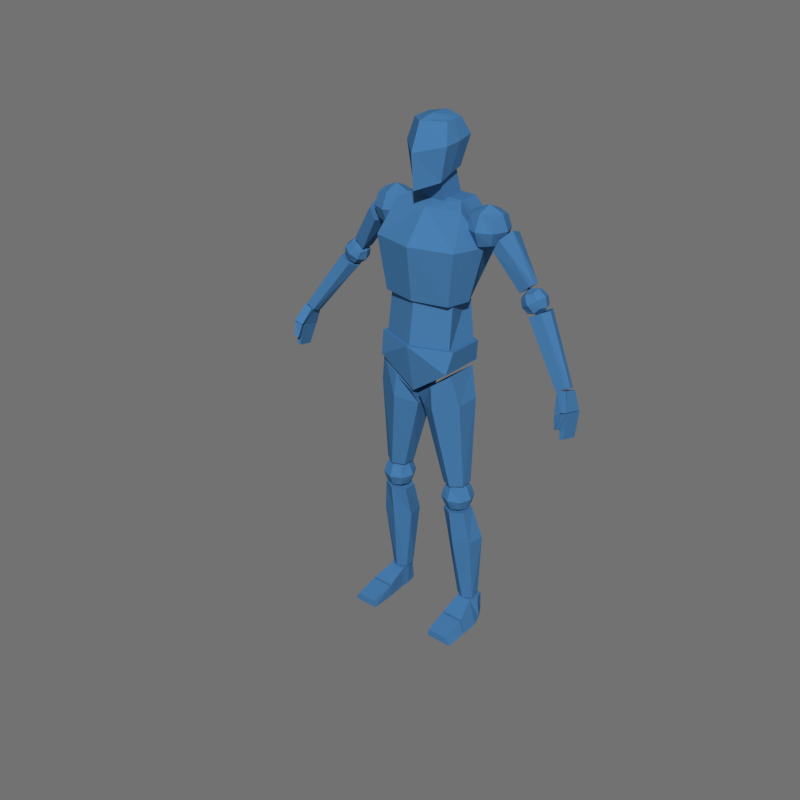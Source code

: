 # Source: WalkCycle.blend  (saved by Blender 2.82.7; exported with 4.5.12 LTS)
import bpy
from mathutils import Matrix  # noqa: F401  (used for matrix-valued properties, if any)

bpy.ops.wm.read_factory_settings(use_empty=True)
scene = bpy.context.scene
scene.name = 'Human'

# ---- collections
col_body = bpy.data.collections.new('Body'); scene.collection.children.link(col_body)

# ---- materials (node trees are filled in below, after node groups)
mat_body = bpy.data.materials.new('Body')
mat_body.use_transparent_shadow = False

# ---- material node trees
mat_body.use_nodes = True; mat_body.node_tree.nodes.clear()
_N = mat_body.node_tree.nodes; _L = mat_body.node_tree.links
n0 = _N.new('ShaderNodeOutputMaterial'); n0.name = 'Material Output'; n0.location = (300, 300)
n1 = _N.new('ShaderNodeBsdfDiffuse'); n1.name = 'Diffuse BSDF'; n1.location = (114, 291)
n1.inputs[0].default_value = (0.06299, 0.1997, 0.4125, 1.0)
_L.new(n1.outputs[0], n0.inputs[0])
n0.is_active_output = True

# ---- world
world_world = bpy.data.worlds.new('World'); scene.world = world_world
world_world.use_nodes = True; world_world.node_tree.nodes.clear()
_N = world_world.node_tree.nodes; _L = world_world.node_tree.links
n0 = _N.new('ShaderNodeOutputWorld'); n0.name = 'World Output'; n0.location = (300, 300)
n1 = _N.new('ShaderNodeBackground'); n1.name = 'Background'; n1.location = (10, 300)
n1.inputs[0].default_value = (0.1679, 0.1679, 0.1679, 1.0)
_L.new(n1.outputs[0], n0.inputs[0])
n0.is_active_output = True
world_world.color = (0.05088, 0.05088, 0.05088)
world_world.use_sun_shadow = False
world_world.sun_shadow_jitter_overblur = 0.0

# ---- meshes
me_cube_001 = bpy.data.meshes.new('Cube.001')
me_cube_001.from_pydata([(0.08551, -0.06209, 1.917), (0.08603, 0.06908, 1.937), (0.06207, -0.06149, 1.791), (0.06895, -0.04204, 1.993), (0.06263, 0.04628, 1.828), (0.06967, 0.03532, 1.999), (0.06235, -0.01229, 1.81), (0.06931, -0.008049, 1.996), (0.09288, -0.001188, 1.927), (0.04874, -0.0186, 1.688), (0.03721, -0.04811, 1.876), (0.04874, 0.07626, 1.712), (0.03721, 0.02806, 1.9), (0.1391, -0.1086, 1.374), (0.141, -0.04918, 1.7), (0.1059, 0.092, 1.374), (0.174, 0.1431, 1.579), (0.1692, -0.1242, 1.579), (0.1607, -0.01624, 1.374), (0.1036, 0.0, 1.726), (0.2073, -0.001174, 1.578), (0.1082, 0.08018, 1.726), (0.1517, 0.03373, 1.187), (0.1008, 0.06972, 1.401), (0.1415, -0.102, 1.187), (0.1376, -0.07572, 1.401), (0.1485, -0.1276, 1.122), (0.162, -0.1034, 1.207), (0.1485, 0.05708, 1.122), (0.162, 0.04509, 1.207), (0.158, -0.02215, 1.599), (0.158, -0.02215, 1.692), (0.158, 0.07052, 1.599), (0.158, 0.07052, 1.692), (0.2507, -0.02215, 1.599), (0.2507, -0.02215, 1.692), (0.2507, 0.07052, 1.599), (0.2507, 0.07052, 1.692), (0.1476, 0.02418, 1.589), (0.1476, -0.03256, 1.645), (0.1476, 0.02418, 1.702), (0.1476, 0.08093, 1.645), (0.2044, 0.08093, 1.589), (0.2044, 0.08093, 1.702), (0.2611, 0.08093, 1.645), (0.2611, 0.02418, 1.589), (0.2611, 0.02418, 1.702), (0.2611, -0.03256, 1.645), (0.2044, -0.03256, 1.589), (0.2044, -0.03256, 1.702), (0.1241, 0.02418, 1.645), (0.2044, 0.1044, 1.645), (0.2846, 0.02418, 1.645), (0.2044, -0.05607, 1.645), (0.2044, 0.02418, 1.565), (0.2044, 0.02418, 1.726), (0.3952, 0.00234, 1.383), (0.3633, 0.00234, 1.431), (0.3952, 0.06001, 1.383), (0.3633, 0.06001, 1.431), (0.4436, 0.00234, 1.416), (0.4113, 0.00234, 1.463), (0.4432, 0.06001, 1.415), (0.4113, 0.06001, 1.463), (0.3934, 0.03118, 1.374), (0.3738, -0.004141, 1.403), (0.3543, 0.03118, 1.433), (0.3738, 0.06649, 1.403), (0.4228, 0.06649, 1.394), (0.3837, 0.06649, 1.452), (0.4326, 0.06649, 1.443), (0.4518, 0.03118, 1.412), (0.4131, 0.03118, 1.472), (0.4326, -0.004141, 1.443), (0.4228, -0.004141, 1.394), (0.3837, -0.004141, 1.452), (0.3617, 0.03118, 1.395), (0.4032, 0.08112, 1.423), (0.4448, 0.03118, 1.451), (0.4032, -0.01877, 1.423), (0.4309, 0.03118, 1.381), (0.3756, 0.03118, 1.465), (0.1061, -0.06317, 0.5411), (0.105, -0.06486, 0.6154), (0.1088, 0.01105, 0.5429), (0.1077, 0.009349, 0.6171), (0.1803, -0.06592, 0.5422), (0.1792, -0.06762, 0.6164), (0.1831, 0.008286, 0.5439), (0.1819, 0.00659, 0.6182), (0.09925, -0.02556, 0.5335), (0.09689, -0.07204, 0.5779), (0.09787, -0.02764, 0.6245), (0.1002, 0.01885, 0.5801), (0.1464, 0.0182, 0.5352), (0.145, 0.01612, 0.6262), (0.1911, 0.01547, 0.5814), (0.1902, -0.02894, 0.5348), (0.1888, -0.03102, 0.6258), (0.1878, -0.07542, 0.5792), (0.143, -0.07269, 0.5331), (0.1416, -0.07477, 0.6241), (0.07973, -0.0259, 0.5787), (0.1464, 0.03598, 0.5812), (0.2083, -0.03068, 0.5806), (0.1416, -0.09256, 0.5781), (0.145, -0.02682, 0.5153), (0.143, -0.02976, 0.644), (0.1542, -0.1066, 1.112), (0.1542, 0.02615, 1.112), (0.01776, 0.04156, 1.01), (0.01776, -0.1172, 1.01), (0.1853, -0.05287, 0.6406), (0.183, -0.001232, 0.6405), (0.09617, -0.05693, 0.6331), (0.09383, -0.005296, 0.6329), (0.08072, -0.1266, 1.057), (0.08072, 0.04817, 1.057), (0.1419, -0.08072, 0.637), (0.1372, 0.02256, 0.6366), (0.01379, -0.0782, 0.9408), (0.1823, -0.08488, 0.9929), (0.1858, 0.009704, 0.9944), (0.01738, 0.01638, 0.9423), (0.09683, 0.06034, 0.969), (0.08966, -0.1288, 0.9662), (0.1918, -0.05519, 0.5251), (0.1934, 0.0006645, 0.5253), (0.09534, -0.05243, 0.5179), (0.09693, 0.003433, 0.518), (0.1428, -0.08174, 0.5214), (0.146, 0.02998, 0.5217), (0.2041, 0.004968, 0.09921), (0.2022, 0.04564, 0.09925), (0.1698, -0.01697, 0.09993), (0.1661, 0.06437, 0.1), (0.1318, 0.04244, 0.1007), (0.1336, 0.001768, 0.1007), (0.2232, 0.03077, 0.3866), (0.1694, 0.07484, 0.3857), (0.1043, 0.05026, 0.3846), (0.09309, -0.01839, 0.3844), (0.1469, -0.06246, 0.3853), (0.212, -0.03788, 0.3864), (0.1446, -0.01926, 0.0), (0.1418, -0.009444, 0.09304), (0.1522, 0.07378, 0.0), (0.1527, 0.06396, 0.09304), (0.2407, -0.01926, 0.0), (0.2037, -0.009444, 0.09304), (0.1992, 0.07378, 0.0), (0.2044, 0.06396, 0.09304), (0.1427, 0.02726, 0.0), (0.1418, 0.02726, 0.09304), (0.2251, 0.02726, 0.0), (0.2152, 0.02726, 0.09304), (0.1378, -0.09439, 0.0), (0.244, -0.09439, 0.0), (0.225, -0.09439, 0.0576), (0.1364, -0.09439, 0.05745), (0.5627, -0.05993, 1.167), (0.4086, -0.01507, 1.38), (0.5649, -0.01245, 1.155), (0.4069, 0.06579, 1.375), (0.5967, -0.05575, 1.185), (0.4521, -0.009757, 1.404), (0.5984, -0.008348, 1.173), (0.4506, 0.0711, 1.399), (0.559, -0.03677, 1.159), (0.394, 0.0238, 1.364), (0.6023, -0.03147, 1.181), (0.4653, 0.03251, 1.403), (0.5944, -0.08374, 1.105), (0.569, -0.05296, 1.166), (0.5965, -0.006581, 1.087), (0.5724, -0.007541, 1.156), (0.6244, -0.08719, 1.116), (0.6023, -0.05296, 1.178), (0.6294, -0.006981, 1.098), (0.6057, -0.007541, 1.168), (0.5858, -0.1008, 1.109), (0.5691, -0.06246, 1.171), (0.6024, -0.06246, 1.183), (0.618, -0.1074, 1.122), (0.5951, -0.08398, 1.103), (0.5972, -0.007142, 1.085), (0.6243, -0.08398, 1.113), (0.6301, -0.007142, 1.096), (0.6154, -0.03016, 0.9988), (0.6107, -0.09211, 1.012), (0.631, -0.03016, 1.004), (0.6263, -0.09211, 1.018), (0.5952, -0.08436, 1.103), (0.6253, -0.08781, 1.114), (0.5867, -0.1015, 1.107), (0.6189, -0.108, 1.119), (0.6036, -0.09434, 1.052), (0.6147, -0.09779, 1.057), (0.5976, -0.1136, 1.055), (0.6103, -0.1193, 1.061), (0.355, 0.006774, 1.447), (0.2622, -0.02936, 1.586), (0.355, 0.05746, 1.447), (0.2623, 0.09125, 1.586), (0.3939, 0.006774, 1.48), (0.2864, -0.03024, 1.63), (0.3939, 0.05746, 1.48), (0.2866, 0.09136, 1.63), (0.2988, 0.03037, 1.652), (0.3939, 0.03212, 1.48), (0.2553, 0.03106, 1.573), (0.355, 0.03212, 1.447), (0.1378, -0.1945, 0.0), (0.142, -0.1945, 0.0303), (0.225, -0.1945, 0.03044), (0.244, -0.1945, 0.0), (0.225, -0.102, 0.05495), (0.244, -0.102, 0.0), (0.1364, -0.102, 0.0548), (0.1378, -0.102, 0.0), (-0.08551, -0.06209, 1.917), (-0.08603, 0.06908, 1.937), (-0.06207, -0.06149, 1.791), (-0.06895, -0.04204, 1.993), (-0.06263, 0.04628, 1.828), (-0.06967, 0.03532, 1.999), (-0.06235, -0.01229, 1.81), (-0.06931, -0.008049, 1.996), (-0.09288, -0.001188, 1.927), (0.0, 0.09919, 1.948), (0.0, -0.1442, 1.898), (0.0, 0.07179, 1.84), (0.0, 0.04829, 2.012), (0.0, -0.1324, 1.767), (0.0, -0.1019, 1.998), (0.0, -0.03148, 2.013), (0.0, -0.03501, 1.804), (-0.04874, -0.0186, 1.688), (-0.03721, -0.04811, 1.876), (-0.04874, 0.07626, 1.712), (-0.03721, 0.02806, 1.9), (0.0, 0.07626, 1.712), (0.0, 0.02806, 1.9), (0.0, -0.0186, 1.688), (0.0, -0.04811, 1.876), (-0.1391, -0.1086, 1.374), (-0.141, -0.04918, 1.7), (-0.1059, 0.092, 1.374), (-0.174, 0.1431, 1.579), (-0.1692, -0.1242, 1.579), (-0.1607, -0.01624, 1.374), (-0.1036, 0.0, 1.726), (-0.2073, -0.001174, 1.578), (-0.1082, 0.08018, 1.726), (0.0, 0.1204, 1.374), (0.0, 0.09662, 1.726), (0.0, -0.141, 1.374), (0.0, -0.06808, 1.7), (0.0, -0.1674, 1.579), (0.0, 0.1574, 1.579), (0.0, 0.0, 1.726), (0.0, -0.01624, 1.374), (-0.1517, 0.03373, 1.187), (-0.1008, 0.06972, 1.401), (-0.1415, -0.102, 1.187), (-0.1376, -0.07572, 1.401), (0.0, -0.154, 1.187), (0.0, -0.1243, 1.401), (0.0, 0.08751, 1.187), (0.0, 0.1055, 1.401), (-0.1485, -0.1276, 1.122), (-0.162, -0.1034, 1.207), (-0.1485, 0.05708, 1.122), (-0.162, 0.04509, 1.207), (0.0, 0.05483, 1.018), (0.0, 0.1017, 1.207), (0.0, -0.1258, 1.018), (0.0, -0.1648, 1.207), (-0.158, -0.02215, 1.599), (-0.158, -0.02215, 1.692), (-0.158, 0.07052, 1.599), (-0.158, 0.07052, 1.692), (-0.2507, -0.02215, 1.599), (-0.2507, -0.02215, 1.692), (-0.2507, 0.07052, 1.599), (-0.2507, 0.07052, 1.692), (-0.1476, 0.02418, 1.589), (-0.1476, -0.03256, 1.645), (-0.1476, 0.02418, 1.702), (-0.1476, 0.08093, 1.645), (-0.2044, 0.08093, 1.589), (-0.2044, 0.08093, 1.702), (-0.2611, 0.08093, 1.645), (-0.2611, 0.02418, 1.589), (-0.2611, 0.02418, 1.702), (-0.2611, -0.03256, 1.645), (-0.2044, -0.03256, 1.589), (-0.2044, -0.03256, 1.702), (-0.1241, 0.02418, 1.645), (-0.2044, 0.1044, 1.645), (-0.2846, 0.02418, 1.645), (-0.2044, -0.05607, 1.645), (-0.2044, 0.02418, 1.565), (-0.2044, 0.02418, 1.726), (-0.3952, 0.00234, 1.383), (-0.3633, 0.00234, 1.431), (-0.3952, 0.06001, 1.383), (-0.3633, 0.06001, 1.431), (-0.4436, 0.00234, 1.416), (-0.4113, 0.00234, 1.463), (-0.4432, 0.06001, 1.415), (-0.4113, 0.06001, 1.463), (-0.3934, 0.03118, 1.374), (-0.3738, -0.004141, 1.403), (-0.3543, 0.03118, 1.433), (-0.3738, 0.06649, 1.403), (-0.4228, 0.06649, 1.394), (-0.3837, 0.06649, 1.452), (-0.4326, 0.06649, 1.443), (-0.4518, 0.03118, 1.412), (-0.4131, 0.03118, 1.472), (-0.4326, -0.004141, 1.443), (-0.4228, -0.004141, 1.394), (-0.3837, -0.004141, 1.452), (-0.3617, 0.03118, 1.395), (-0.4032, 0.08112, 1.423), (-0.4448, 0.03118, 1.451), (-0.4032, -0.01877, 1.423), (-0.4309, 0.03118, 1.381), (-0.3756, 0.03118, 1.465), (-0.1061, -0.06317, 0.5411), (-0.105, -0.06486, 0.6154), (-0.1088, 0.01105, 0.5429), (-0.1077, 0.009349, 0.6171), (-0.1803, -0.06592, 0.5422), (-0.1792, -0.06762, 0.6164), (-0.1831, 0.008286, 0.5439), (-0.1819, 0.00659, 0.6182), (-0.09925, -0.02556, 0.5335), (-0.09689, -0.07204, 0.5779), (-0.09787, -0.02764, 0.6245), (-0.1002, 0.01885, 0.5801), (-0.1464, 0.0182, 0.5352), (-0.145, 0.01612, 0.6262), (-0.1911, 0.01547, 0.5814), (-0.1902, -0.02894, 0.5348), (-0.1888, -0.03102, 0.6258), (-0.1878, -0.07542, 0.5792), (-0.143, -0.07269, 0.5331), (-0.1416, -0.07477, 0.6241), (-0.07973, -0.0259, 0.5787), (-0.1464, 0.03598, 0.5812), (-0.2083, -0.03068, 0.5806), (-0.1416, -0.09256, 0.5781), (-0.145, -0.02682, 0.5153), (-0.143, -0.02976, 0.644), (-0.1542, -0.1066, 1.112), (-0.1542, 0.02615, 1.112), (-0.01776, 0.04156, 1.01), (-0.01776, -0.1172, 1.01), (-0.1853, -0.05287, 0.6406), (-0.183, -0.001232, 0.6405), (-0.09617, -0.05693, 0.6331), (-0.09383, -0.005296, 0.6329), (-0.08072, -0.1266, 1.057), (-0.08072, 0.04817, 1.057), (-0.1419, -0.08072, 0.637), (-0.1372, 0.02256, 0.6366), (-0.01379, -0.0782, 0.9408), (-0.1823, -0.08488, 0.9929), (-0.1858, 0.009704, 0.9944), (-0.01738, 0.01638, 0.9423), (-0.09683, 0.06034, 0.969), (-0.08966, -0.1288, 0.9662), (-0.1918, -0.05519, 0.5251), (-0.1934, 0.0006645, 0.5253), (-0.09534, -0.05243, 0.5179), (-0.09693, 0.003433, 0.518), (-0.1428, -0.08174, 0.5214), (-0.146, 0.02998, 0.5217), (-0.2041, 0.004968, 0.09921), (-0.2022, 0.04564, 0.09925), (-0.1698, -0.01697, 0.09993), (-0.1661, 0.06437, 0.1), (-0.1318, 0.04244, 0.1007), (-0.1336, 0.001768, 0.1007), (-0.2232, 0.03077, 0.3866), (-0.1694, 0.07484, 0.3857), (-0.1043, 0.05026, 0.3846), (-0.09309, -0.01839, 0.3844), (-0.1469, -0.06246, 0.3853), (-0.212, -0.03788, 0.3864), (-0.1446, -0.01926, 0.0), (-0.1418, -0.009444, 0.09304), (-0.1522, 0.07378, 0.0), (-0.1527, 0.06396, 0.09304), (-0.2407, -0.01926, 0.0), (-0.2037, -0.009444, 0.09304), (-0.1992, 0.07378, 0.0), (-0.2044, 0.06396, 0.09304), (-0.1427, 0.02726, 0.0), (-0.1418, 0.02726, 0.09304), (-0.2251, 0.02726, 0.0), (-0.2152, 0.02726, 0.09304), (-0.1378, -0.09439, 0.0), (-0.244, -0.09439, 0.0), (-0.225, -0.09439, 0.0576), (-0.1364, -0.09439, 0.05745), (-0.5627, -0.05993, 1.167), (-0.4086, -0.01507, 1.38), (-0.5649, -0.01245, 1.155), (-0.4069, 0.06579, 1.375), (-0.5967, -0.05575, 1.185), (-0.4521, -0.009757, 1.404), (-0.5984, -0.008348, 1.173), (-0.4506, 0.0711, 1.399), (-0.559, -0.03677, 1.159), (-0.394, 0.0238, 1.364), (-0.6023, -0.03147, 1.181), (-0.4653, 0.03251, 1.403), (-0.5944, -0.08374, 1.105), (-0.569, -0.05296, 1.166), (-0.5965, -0.006581, 1.087), (-0.5724, -0.007541, 1.156), (-0.6244, -0.08719, 1.116), (-0.6023, -0.05296, 1.178), (-0.6294, -0.006981, 1.098), (-0.6057, -0.007541, 1.168), (-0.5858, -0.1008, 1.109), (-0.5691, -0.06246, 1.171), (-0.6024, -0.06246, 1.183), (-0.618, -0.1074, 1.122), (-0.5951, -0.08398, 1.103), (-0.5972, -0.007142, 1.085), (-0.6243, -0.08398, 1.113), (-0.6301, -0.007142, 1.096), (-0.6154, -0.03016, 0.9988), (-0.6107, -0.09211, 1.012), (-0.631, -0.03016, 1.004), (-0.6263, -0.09211, 1.018), (-0.5952, -0.08436, 1.103), (-0.6253, -0.08781, 1.114), (-0.5867, -0.1015, 1.107), (-0.6189, -0.108, 1.119), (-0.6036, -0.09434, 1.052), (-0.6147, -0.09779, 1.057), (-0.5976, -0.1136, 1.055), (-0.6103, -0.1193, 1.061), (-0.355, 0.006774, 1.447), (-0.2622, -0.02936, 1.586), (-0.355, 0.05746, 1.447), (-0.2623, 0.09125, 1.586), (-0.3939, 0.006774, 1.48), (-0.2864, -0.03024, 1.63), (-0.3939, 0.05746, 1.48), (-0.2866, 0.09136, 1.63), (-0.2988, 0.03037, 1.652), (-0.3939, 0.03212, 1.48), (-0.2553, 0.03106, 1.573), (-0.355, 0.03212, 1.447), (-0.1378, -0.1945, 0.0), (-0.142, -0.1945, 0.0303), (-0.225, -0.1945, 0.03044), (-0.244, -0.1945, 0.0), (-0.225, -0.102, 0.05495), (-0.244, -0.102, 0.0), (-0.1364, -0.102, 0.0548), (-0.1378, -0.102, 0.0)], [], [(229, 232, 5, 1), (8, 7, 3, 0), (231, 229, 1, 4), (236, 6, 2, 233), (6, 8, 0, 2), (7, 235, 234, 3), (0, 3, 234, 230), (2, 0, 230, 233), (5, 232, 235, 7), (4, 1, 8, 6), (231, 4, 6, 236), (1, 5, 7, 8), (241, 242, 12, 11), (11, 12, 10, 9), (241, 11, 9, 243), (12, 242, 244, 10), (9, 10, 244, 243), (259, 255, 21, 16), (20, 19, 14, 17), (261, 18, 13, 256), (19, 260, 257, 14), (17, 14, 257, 258), (13, 17, 258, 256), (18, 20, 17, 13), (254, 259, 16, 15), (15, 16, 20, 18), (21, 255, 260, 19), (254, 15, 18, 261), (16, 21, 19, 20), (266, 24, 25, 267), (24, 22, 23, 25), (266, 268, 22, 24), (25, 23, 269, 267), (22, 268, 269, 23), (274, 275, 29, 28), (274, 28, 26, 276), (29, 275, 277, 27), (28, 29, 27, 26), (26, 27, 277, 276), (30, 39, 50, 38), (39, 31, 40, 50), (50, 40, 33, 41), (38, 50, 41, 32), (32, 41, 51, 42), (41, 33, 43, 51), (51, 43, 37, 44), (42, 51, 44, 36), (36, 44, 52, 45), (44, 37, 46, 52), (52, 46, 35, 47), (45, 52, 47, 34), (34, 47, 53, 48), (47, 35, 49, 53), (53, 49, 31, 39), (48, 53, 39, 30), (32, 42, 54, 38), (42, 36, 45, 54), (54, 45, 34, 48), (38, 54, 48, 30), (37, 43, 55, 46), (43, 33, 40, 55), (55, 40, 31, 49), (46, 55, 49, 35), (56, 65, 76, 64), (65, 57, 66, 76), (76, 66, 59, 67), (64, 76, 67, 58), (58, 67, 77, 68), (67, 59, 69, 77), (77, 69, 63, 70), (68, 77, 70, 62), (62, 70, 78, 71), (70, 63, 72, 78), (78, 72, 61, 73), (71, 78, 73, 60), (60, 73, 79, 74), (73, 61, 75, 79), (79, 75, 57, 65), (74, 79, 65, 56), (58, 68, 80, 64), (68, 62, 71, 80), (80, 71, 60, 74), (64, 80, 74, 56), (63, 69, 81, 72), (69, 59, 66, 81), (81, 66, 57, 75), (72, 81, 75, 61), (82, 91, 102, 90), (91, 83, 92, 102), (102, 92, 85, 93), (90, 102, 93, 84), (84, 93, 103, 94), (93, 85, 95, 103), (103, 95, 89, 96), (94, 103, 96, 88), (88, 96, 104, 97), (96, 89, 98, 104), (104, 98, 87, 99), (97, 104, 99, 86), (86, 99, 105, 100), (99, 87, 101, 105), (105, 101, 83, 91), (100, 105, 91, 82), (84, 94, 106, 90), (94, 88, 97, 106), (106, 97, 86, 100), (90, 106, 100, 82), (89, 95, 107, 98), (95, 85, 92, 107), (107, 92, 83, 101), (98, 107, 101, 87), (117, 116, 108, 109), (119, 113, 112, 118), (125, 120, 114, 118), (124, 122, 113, 119), (122, 121, 112, 113), (120, 123, 115, 114), (123, 124, 119, 115), (121, 125, 118, 112), (115, 119, 118, 114), (110, 111, 116, 117), (108, 116, 125, 121), (110, 117, 124, 123), (111, 110, 123, 120), (109, 108, 121, 122), (117, 109, 122, 124), (116, 111, 120, 125), (131, 130, 126, 127), (129, 128, 130, 131), (135, 133, 132, 134), (136, 135, 134, 137), (139, 138, 133, 135), (141, 140, 136, 137), (143, 142, 134, 132), (142, 141, 137, 134), (140, 139, 135, 136), (138, 143, 132, 133), (127, 126, 143, 138), (129, 131, 139, 140), (130, 128, 141, 142), (126, 130, 142, 143), (128, 129, 140, 141), (131, 127, 138, 139), (152, 153, 147, 146), (146, 147, 151, 150), (154, 155, 149, 148), (158, 157, 148, 149), (152, 154, 148, 144), (155, 153, 145, 149), (151, 147, 153, 155), (146, 150, 154, 152), (150, 151, 155, 154), (144, 145, 153, 152), (148, 157, 156, 144), (144, 156, 159, 145), (159, 158, 149, 145), (219, 217, 215, 212), (170, 171, 165, 164), (168, 169, 163, 162), (171, 169, 161, 165), (162, 163, 167, 166), (168, 170, 164, 160), (164, 165, 161, 160), (162, 166, 170, 168), (167, 163, 169, 171), (160, 161, 169, 168), (166, 167, 171, 170), (172, 173, 175, 174), (174, 175, 179, 178), (178, 179, 177, 176), (174, 178, 176, 172), (179, 175, 173, 177), (176, 183, 180, 172), (183, 182, 181, 180), (173, 172, 180, 181), (177, 173, 181, 182), (176, 177, 182, 183), (185, 184, 186, 187), (188, 190, 191, 189), (187, 186, 191, 190), (184, 185, 188, 189), (186, 184, 189, 191), (185, 187, 190, 188), (193, 192, 194, 195), (197, 199, 198, 196), (194, 192, 196, 198), (192, 193, 197, 196), (193, 195, 199, 197), (195, 194, 198, 199), (202, 206, 209, 211), (209, 208, 205, 204), (211, 210, 203, 202), (208, 210, 201, 205), (202, 203, 207, 206), (211, 209, 204, 200), (206, 207, 208, 209), (200, 201, 210, 211), (207, 203, 210, 208), (204, 205, 201, 200), (216, 218, 213, 214), (217, 216, 214, 215), (215, 214, 213, 212), (218, 219, 212, 213), (219, 218, 216, 217), (157, 158, 159, 156), (229, 221, 225, 232), (228, 220, 223, 227), (231, 224, 221, 229), (236, 233, 222, 226), (226, 222, 220, 228), (227, 223, 234, 235), (220, 230, 234, 223), (222, 233, 230, 220), (225, 227, 235, 232), (224, 226, 228, 221), (231, 236, 226, 224), (221, 228, 227, 225), (241, 239, 240, 242), (239, 237, 238, 240), (241, 243, 237, 239), (240, 238, 244, 242), (237, 243, 244, 238), (259, 248, 253, 255), (252, 249, 246, 251), (261, 256, 245, 250), (251, 246, 257, 260), (249, 258, 257, 246), (245, 256, 258, 249), (250, 245, 249, 252), (254, 247, 248, 259), (247, 250, 252, 248), (253, 251, 260, 255), (254, 261, 250, 247), (248, 252, 251, 253), (266, 267, 265, 264), (264, 265, 263, 262), (266, 264, 262, 268), (265, 267, 269, 263), (262, 263, 269, 268), (274, 272, 273, 275), (274, 276, 270, 272), (273, 271, 277, 275), (272, 270, 271, 273), (270, 276, 277, 271), (278, 286, 298, 287), (287, 298, 288, 279), (298, 289, 281, 288), (286, 280, 289, 298), (280, 290, 299, 289), (289, 299, 291, 281), (299, 292, 285, 291), (290, 284, 292, 299), (284, 293, 300, 292), (292, 300, 294, 285), (300, 295, 283, 294), (293, 282, 295, 300), (282, 296, 301, 295), (295, 301, 297, 283), (301, 287, 279, 297), (296, 278, 287, 301), (280, 286, 302, 290), (290, 302, 293, 284), (302, 296, 282, 293), (286, 278, 296, 302), (285, 294, 303, 291), (291, 303, 288, 281), (303, 297, 279, 288), (294, 283, 297, 303), (304, 312, 324, 313), (313, 324, 314, 305), (324, 315, 307, 314), (312, 306, 315, 324), (306, 316, 325, 315), (315, 325, 317, 307), (325, 318, 311, 317), (316, 310, 318, 325), (310, 319, 326, 318), (318, 326, 320, 311), (326, 321, 309, 320), (319, 308, 321, 326), (308, 322, 327, 321), (321, 327, 323, 309), (327, 313, 305, 323), (322, 304, 313, 327), (306, 312, 328, 316), (316, 328, 319, 310), (328, 322, 308, 319), (312, 304, 322, 328), (311, 320, 329, 317), (317, 329, 314, 307), (329, 323, 305, 314), (320, 309, 323, 329), (330, 338, 350, 339), (339, 350, 340, 331), (350, 341, 333, 340), (338, 332, 341, 350), (332, 342, 351, 341), (341, 351, 343, 333), (351, 344, 337, 343), (342, 336, 344, 351), (336, 345, 352, 344), (344, 352, 346, 337), (352, 347, 335, 346), (345, 334, 347, 352), (334, 348, 353, 347), (347, 353, 349, 335), (353, 339, 331, 349), (348, 330, 339, 353), (332, 338, 354, 342), (342, 354, 345, 336), (354, 348, 334, 345), (338, 330, 348, 354), (337, 346, 355, 343), (343, 355, 340, 333), (355, 349, 331, 340), (346, 335, 349, 355), (365, 357, 356, 364), (367, 366, 360, 361), (373, 366, 362, 368), (372, 367, 361, 370), (370, 361, 360, 369), (368, 362, 363, 371), (371, 363, 367, 372), (369, 360, 366, 373), (363, 362, 366, 367), (358, 365, 364, 359), (356, 369, 373, 364), (358, 371, 372, 365), (359, 368, 371, 358), (357, 370, 369, 356), (365, 372, 370, 357), (364, 373, 368, 359), (379, 375, 374, 378), (377, 379, 378, 376), (383, 382, 380, 381), (384, 385, 382, 383), (387, 383, 381, 386), (389, 385, 384, 388), (391, 380, 382, 390), (390, 382, 385, 389), (388, 384, 383, 387), (386, 381, 380, 391), (375, 386, 391, 374), (377, 388, 387, 379), (378, 390, 389, 376), (374, 391, 390, 378), (376, 389, 388, 377), (379, 387, 386, 375), (400, 394, 395, 401), (394, 398, 399, 395), (402, 396, 397, 403), (406, 397, 396, 405), (400, 392, 396, 402), (403, 397, 393, 401), (399, 403, 401, 395), (394, 400, 402, 398), (398, 402, 403, 399), (392, 400, 401, 393), (396, 392, 404, 405), (392, 393, 407, 404), (407, 393, 397, 406), (467, 460, 463, 465), (418, 412, 413, 419), (416, 410, 411, 417), (419, 413, 409, 417), (410, 414, 415, 411), (416, 408, 412, 418), (412, 408, 409, 413), (410, 416, 418, 414), (415, 419, 417, 411), (408, 416, 417, 409), (414, 418, 419, 415), (420, 422, 423, 421), (422, 426, 427, 423), (426, 424, 425, 427), (422, 420, 424, 426), (427, 425, 421, 423), (424, 420, 428, 431), (431, 428, 429, 430), (421, 429, 428, 420), (425, 430, 429, 421), (424, 431, 430, 425), (433, 435, 434, 432), (436, 437, 439, 438), (435, 438, 439, 434), (432, 437, 436, 433), (434, 439, 437, 432), (433, 436, 438, 435), (441, 443, 442, 440), (445, 444, 446, 447), (442, 446, 444, 440), (440, 444, 445, 441), (441, 445, 447, 443), (443, 447, 446, 442), (450, 459, 457, 454), (457, 452, 453, 456), (459, 450, 451, 458), (456, 453, 449, 458), (450, 454, 455, 451), (459, 448, 452, 457), (454, 457, 456, 455), (448, 459, 458, 449), (455, 456, 458, 451), (452, 448, 449, 453), (464, 462, 461, 466), (465, 463, 462, 464), (463, 460, 461, 462), (466, 461, 460, 467), (467, 465, 464, 466), (405, 404, 407, 406)])
_uv = me_cube_001.uv_layers.new(name='UVMap')
_uv.uv.foreach_set('vector', [0.5, 0.375, 0.625, 0.375, 0.625, 0.5, 0.5, 0.5218, 0.5, 0.6114, 0.625, 0.625, 0.625, 0.75, 0.5, 0.7011, 0.375, 0.375, 0.5, 0.375, 0.5, 0.5218, 0.375, 0.5, 0.25, 0.625, 0.375, 0.5969, 0.375, 0.6939, 0.25, 0.75, 0.375, 0.5969, 0.5, 0.6114, 0.5, 0.7011, 0.375, 0.6939, 0.625, 0.625, 0.75, 0.625, 0.75, 0.75, 0.625, 0.75, 0.5, 0.7011, 0.625, 0.75, 0.625, 0.875, 0.5, 0.875, 0.375, 0.6939, 0.5, 0.7011, 0.5, 0.875, 0.375, 0.875, 0.625, 0.5, 0.75, 0.5, 0.75, 0.625, 0.625, 0.625, 0.375, 0.5, 0.5, 0.5218, 0.5, 0.6114, 0.375, 0.5969, 0.25, 0.5, 0.375, 0.5, 0.375, 0.5969, 0.25, 0.625, 0.5, 0.5218, 0.625, 0.5, 0.625, 0.625, 0.5, 0.6114, 0.375, 0.375, 0.625, 0.375, 0.625, 0.5, 0.375, 0.5, 0.375, 0.5, 0.625, 0.5, 0.625, 0.75, 0.375, 0.75, 0.25, 0.5, 0.375, 0.5, 0.375, 0.75, 0.25, 0.75, 0.625, 0.5, 0.75, 0.5, 0.75, 0.75, 0.625, 0.75, 0.375, 0.75, 0.625, 0.75, 0.625, 0.875, 0.375, 0.875, 0.5668, 0.375, 0.625, 0.375, 0.625, 0.5, 0.5668, 0.4841, 0.5668, 0.625, 0.625, 0.625, 0.625, 0.75, 0.5668, 0.7801, 0.25, 0.625, 0.3532, 0.625, 0.3671, 0.7569, 0.25, 0.75, 0.625, 0.625, 0.75, 0.625, 0.75, 0.75, 0.625, 0.75, 0.5668, 0.7801, 0.625, 0.75, 0.625, 0.875, 0.5668, 0.875, 0.3671, 0.7569, 0.5668, 0.7801, 0.5668, 0.875, 0.375, 0.875, 0.3532, 0.625, 0.5668, 0.625, 0.5668, 0.7801, 0.3671, 0.7569, 0.375, 0.375, 0.5668, 0.375, 0.5668, 0.4841, 0.375, 0.5, 0.375, 0.5, 0.5668, 0.4841, 0.5668, 0.625, 0.3532, 0.625, 0.625, 0.5, 0.75, 0.5, 0.75, 0.625, 0.625, 0.625, 0.25, 0.5, 0.375, 0.5, 0.3532, 0.625, 0.25, 0.625, 0.5668, 0.4841, 0.625, 0.5, 0.625, 0.625, 0.5668, 0.625, 0.375, 0.375, 0.375, 0.5, 0.625, 0.5, 0.625, 0.375, 0.375, 0.5, 0.375, 0.75, 0.625, 0.689, 0.625, 0.5, 0.25, 0.5, 0.25, 0.75, 0.375, 0.75, 0.375, 0.5, 0.625, 0.5, 0.625, 0.689, 0.75, 0.75, 0.75, 0.5, 0.375, 0.75, 0.375, 0.875, 0.625, 0.875, 0.625, 0.689, 0.375, 0.375, 0.6233, 0.3773, 0.625, 0.5211, 0.369, 0.5, 0.25, 0.5, 0.369, 0.5, 0.3685, 0.7587, 0.25, 0.75, 0.625, 0.5211, 0.75, 0.511, 0.75, 0.739, 0.625, 0.7241, 0.369, 0.5, 0.625, 0.5211, 0.625, 0.7241, 0.3685, 0.7587, 0.3685, 0.7587, 0.625, 0.7241, 0.6222, 0.8731, 0.375, 0.875, 0.375, 0.0, 0.5, 0.0, 0.5, 0.125, 0.375, 0.125, 0.5, 0.0, 0.625, 0.0, 0.625, 0.125, 0.5, 0.125, 0.5, 0.125, 0.625, 0.125, 0.625, 0.25, 0.5, 0.25, 0.375, 0.125, 0.5, 0.125, 0.5, 0.25, 0.375, 0.25, 0.375, 0.25, 0.5, 0.25, 0.5, 0.3733, 0.3698, 0.3698, 0.5, 0.25, 0.625, 0.25, 0.6302, 0.3698, 0.5, 0.3733, 0.5, 0.3733, 0.6302, 0.3698, 0.6667, 0.4583, 0.5, 0.4931, 0.3698, 0.3698, 0.5, 0.3733, 0.5, 0.4931, 0.3333, 0.4583, 0.3333, 0.4583, 0.5, 0.4931, 0.5, 0.625, 0.3681, 0.625, 0.5, 0.4931, 0.6667, 0.4583, 0.6319, 0.625, 0.5, 0.625, 0.5, 0.625, 0.6319, 0.625, 0.6667, 0.7917, 0.5, 0.7569, 0.3681, 0.625, 0.5, 0.625, 0.5, 0.7569, 0.3333, 0.7917, 0.3333, 0.7917, 0.5, 0.7569, 0.5, 0.8767, 0.3698, 0.8802, 0.5, 0.7569, 0.6667, 0.7917, 0.6302, 0.8802, 0.5, 0.8767, 0.5, 0.8767, 0.6302, 0.8802, 0.625, 1.0, 0.5, 1.0, 0.3698, 0.8802, 0.5, 0.8767, 0.5, 1.0, 0.375, 1.0, 0.125, 0.5, 0.2448, 0.4948, 0.2483, 0.625, 0.125, 0.625, 0.2448, 0.4948, 0.3333, 0.4583, 0.3681, 0.625, 0.2483, 0.625, 0.2483, 0.625, 0.3681, 0.625, 0.3333, 0.7917, 0.2448, 0.7552, 0.125, 0.625, 0.2483, 0.625, 0.2448, 0.7552, 0.125, 0.75, 0.6667, 0.4583, 0.7552, 0.4948, 0.7517, 0.625, 0.6319, 0.625, 0.7552, 0.4948, 0.875, 0.5, 0.875, 0.625, 0.7517, 0.625, 0.7517, 0.625, 0.875, 0.625, 0.875, 0.75, 0.7552, 0.7552, 0.6319, 0.625, 0.7517, 0.625, 0.7552, 0.7552, 0.6667, 0.7917, 0.375, 0.0, 0.5, 0.0, 0.5, 0.125, 0.375, 0.125, 0.5, 0.0, 0.625, 0.0, 0.625, 0.125, 0.5, 0.125, 0.5, 0.125, 0.625, 0.125, 0.625, 0.25, 0.5, 0.25, 0.375, 0.125, 0.5, 0.125, 0.5, 0.25, 0.375, 0.25, 0.375, 0.25, 0.5, 0.25, 0.5, 0.3733, 0.3698, 0.3698, 0.5, 0.25, 0.625, 0.25, 0.6302, 0.3698, 0.5, 0.3733, 0.5, 0.3733, 0.6302, 0.3698, 0.6667, 0.4583, 0.5, 0.4931, 0.3698, 0.3698, 0.5, 0.3733, 0.5, 0.4931, 0.3333, 0.4583, 0.3333, 0.4583, 0.5, 0.4931, 0.5, 0.625, 0.3681, 0.625, 0.5, 0.4931, 0.6667, 0.4583, 0.6319, 0.625, 0.5, 0.625, 0.5, 0.625, 0.6319, 0.625, 0.6667, 0.7917, 0.5, 0.7569, 0.3681, 0.625, 0.5, 0.625, 0.5, 0.7569, 0.3333, 0.7917, 0.3333, 0.7917, 0.5, 0.7569, 0.5, 0.8767, 0.3698, 0.8802, 0.5, 0.7569, 0.6667, 0.7917, 0.6302, 0.8802, 0.5, 0.8767, 0.5, 0.8767, 0.6302, 0.8802, 0.625, 1.0, 0.5, 1.0, 0.3698, 0.8802, 0.5, 0.8767, 0.5, 1.0, 0.375, 1.0, 0.125, 0.5, 0.2448, 0.4948, 0.2483, 0.625, 0.125, 0.625, 0.2448, 0.4948, 0.3333, 0.4583, 0.3681, 0.625, 0.2483, 0.625, 0.2483, 0.625, 0.3681, 0.625, 0.3333, 0.7917, 0.2448, 0.7552, 0.125, 0.625, 0.2483, 0.625, 0.2448, 0.7552, 0.125, 0.75, 0.6667, 0.4583, 0.7552, 0.4948, 0.7517, 0.625, 0.6319, 0.625, 0.7552, 0.4948, 0.875, 0.5, 0.875, 0.625, 0.7517, 0.625, 0.7517, 0.625, 0.875, 0.625, 0.875, 0.75, 0.7552, 0.7552, 0.6319, 0.625, 0.7517, 0.625, 0.7552, 0.7552, 0.6667, 0.7917, 0.375, 0.0, 0.5, 0.0, 0.5, 0.125, 0.375, 0.125, 0.5, 0.0, 0.625, 0.0, 0.625, 0.125, 0.5, 0.125, 0.5, 0.125, 0.625, 0.125, 0.625, 0.25, 0.5, 0.25, 0.375, 0.125, 0.5, 0.125, 0.5, 0.25, 0.375, 0.25, 0.375, 0.25, 0.5, 0.25, 0.5, 0.3733, 0.3698, 0.3698, 0.5, 0.25, 0.625, 0.25, 0.6302, 0.3698, 0.5, 0.3733, 0.5, 0.3733, 0.6302, 0.3698, 0.6667, 0.4583, 0.5, 0.4931, 0.3698, 0.3698, 0.5, 0.3733, 0.5, 0.4931, 0.3333, 0.4583, 0.3333, 0.4583, 0.5, 0.4931, 0.5, 0.625, 0.3681, 0.625, 0.5, 0.4931, 0.6667, 0.4583, 0.6319, 0.625, 0.5, 0.625, 0.5, 0.625, 0.6319, 0.625, 0.6667, 0.7917, 0.5, 0.7569, 0.3681, 0.625, 0.5, 0.625, 0.5, 0.7569, 0.3333, 0.7917, 0.3333, 0.7917, 0.5, 0.7569, 0.5, 0.8767, 0.3698, 0.8802, 0.5, 0.7569, 0.6667, 0.7917, 0.6302, 0.8802, 0.5, 0.8767, 0.5, 0.8767, 0.6302, 0.8802, 0.625, 1.0, 0.5, 1.0, 0.3698, 0.8802, 0.5, 0.8767, 0.5, 1.0, 0.375, 1.0, 0.125, 0.5, 0.2448, 0.4948, 0.2483, 0.625, 0.125, 0.625, 0.2448, 0.4948, 0.3333, 0.4583, 0.3681, 0.625, 0.2483, 0.625, 0.2483, 0.625, 0.3681, 0.625, 0.3333, 0.7917, 0.2448, 0.7552, 0.125, 0.625, 0.2483, 0.625, 0.2448, 0.7552, 0.125, 0.75, 0.6667, 0.4583, 0.7552, 0.4948, 0.7517, 0.625, 0.6319, 0.625, 0.7552, 0.4948, 0.875, 0.5, 0.875, 0.625, 0.7517, 0.625, 0.7517, 0.625, 0.875, 0.625, 0.875, 0.75, 0.7552, 0.7552, 0.6319, 0.625, 0.7517, 0.625, 0.7552, 0.7552, 0.6667, 0.7917, 0.3095, 0.5, 0.3092, 0.7543, 0.3685, 0.7587, 0.369, 0.5, 0.3095, 0.5, 0.369, 0.5, 0.3685, 0.7587, 0.3092, 0.7543, 0.3092, 0.7543, 0.25, 0.7394, 0.25, 0.7003, 0.3092, 0.7543, 0.3095, 0.5, 0.369, 0.5, 0.369, 0.5, 0.3095, 0.5, 0.369, 0.5, 0.3685, 0.7587, 0.3685, 0.7587, 0.369, 0.5, 0.25, 0.7394, 0.25, 0.5085, 0.25, 0.54, 0.25, 0.7003, 0.25, 0.5085, 0.3095, 0.5, 0.3095, 0.5, 0.25, 0.54, 0.3685, 0.7587, 0.3092, 0.7543, 0.3092, 0.7543, 0.3685, 0.7587, 0.25, 0.54, 0.3095, 0.5, 0.3092, 0.7543, 0.25, 0.7003, 0.2585, 0.5, 0.2585, 0.7506, 0.3092, 0.7543, 0.3095, 0.5, 0.3685, 0.7587, 0.3092, 0.7543, 0.3092, 0.7543, 0.3685, 0.7587, 0.2585, 0.5, 0.3095, 0.5, 0.3095, 0.5, 0.25, 0.5085, 0.2585, 0.7506, 0.2585, 0.5, 0.25, 0.5085, 0.25, 0.7394, 0.369, 0.5, 0.3685, 0.7587, 0.3685, 0.7587, 0.369, 0.5, 0.3095, 0.5, 0.369, 0.5, 0.369, 0.5, 0.3095, 0.5, 0.3092, 0.7543, 0.2585, 0.7506, 0.25, 0.7394, 0.3092, 0.7543, 0.3095, 0.5, 0.3092, 0.7543, 0.3685, 0.7587, 0.369, 0.5, 0.25, 0.54, 0.25, 0.7003, 0.3092, 0.7543, 0.3095, 0.5, 0.3095, 0.5, 0.369, 0.5, 0.3685, 0.7587, 0.3092, 0.7543, 0.25, 0.54, 0.3095, 0.5, 0.3092, 0.7543, 0.25, 0.7003, 0.3095, 0.5, 0.3606, 0.5, 0.369, 0.5, 0.3095, 0.5, 0.25, 0.7003, 0.258, 0.5346, 0.25, 0.54, 0.25, 0.7003, 0.3534, 0.7576, 0.3092, 0.7543, 0.3092, 0.7543, 0.3685, 0.7587, 0.3092, 0.7543, 0.25, 0.7003, 0.25, 0.7003, 0.3092, 0.7543, 0.258, 0.5346, 0.3095, 0.5, 0.3095, 0.5, 0.25, 0.54, 0.3606, 0.5, 0.3534, 0.7576, 0.3685, 0.7587, 0.369, 0.5, 0.369, 0.5, 0.3685, 0.7587, 0.3534, 0.7576, 0.3606, 0.5, 0.25, 0.54, 0.3095, 0.5, 0.3095, 0.5, 0.258, 0.5346, 0.3092, 0.7543, 0.25, 0.7003, 0.25, 0.7003, 0.3092, 0.7543, 0.3685, 0.7587, 0.3092, 0.7543, 0.3092, 0.7543, 0.3534, 0.7576, 0.25, 0.7003, 0.25, 0.54, 0.258, 0.5346, 0.25, 0.7003, 0.3095, 0.5, 0.369, 0.5, 0.3606, 0.5, 0.3095, 0.5, 0.375, 0.125, 0.625, 0.125, 0.625, 0.25, 0.375, 0.25, 0.375, 0.25, 0.625, 0.25, 0.625, 0.5, 0.3054, 0.4279, 0.375, 0.625, 0.625, 0.625, 0.625, 0.75, 0.375, 0.75, 0.5469, 0.7599, 0.375, 0.75, 0.375, 0.75, 0.625, 0.75, 0.125, 0.625, 0.375, 0.625, 0.375, 0.75, 0.1774, 0.75, 0.625, 0.625, 0.875, 0.625, 0.875, 0.75, 0.625, 0.75, 0.625, 0.5, 0.875, 0.5, 0.875, 0.625, 0.625, 0.625, 0.125, 0.5, 0.3054, 0.4279, 0.375, 0.625, 0.125, 0.625, 0.3054, 0.4279, 0.625, 0.5, 0.625, 0.625, 0.375, 0.625, 0.3837, -0.008304, 0.625, 0.0, 0.625, 0.125, 0.375, 0.125, 0.375, 0.75, 0.375, 0.75, 0.1774, 0.75, 0.1774, 0.75, 0.3837, -0.008304, 0.3837, -0.008304, 0.5327, -0.003177, 0.625, 0.0, 0.8786, 0.75, 0.5469, 0.7599, 0.625, 0.75, 0.875, 0.75, 0.1774, 0.75, 0.375, 0.75, 0.375, 0.75, 0.1774, 0.75, 0.375, 0.625, 0.625, 0.625, 0.6464, 0.7715, 0.375, 0.75, 0.375, 0.125, 0.625, 0.125, 0.6305, 0.31, 0.375, 0.25, 0.625, 0.625, 0.875, 0.625, 0.8149, 0.7557, 0.6464, 0.7715, 0.375, 0.25, 0.6305, 0.31, 0.6459, 0.478, 0.375, 0.5, 0.125, 0.625, 0.375, 0.625, 0.375, 0.75, 0.125, 0.75, 0.375, 0.75, 0.6464, 0.7715, 0.6306, 0.9399, 0.375, 1.0, 0.125, 0.5, 0.375, 0.5, 0.375, 0.625, 0.125, 0.625, 0.6459, 0.478, 0.8147, 0.4942, 0.875, 0.625, 0.625, 0.625, 0.375, 0.0, 0.6236, 0.001918, 0.625, 0.125, 0.375, 0.125, 0.375, 0.5, 0.6459, 0.478, 0.625, 0.625, 0.375, 0.625, 0.375, 0.0, 0.625, 0.01674, 0.625, 0.19, 0.375, 0.221, 0.375, 0.221, 0.625, 0.19, 0.625, 0.5613, 0.375, 0.529, 0.375, 0.529, 0.625, 0.5613, 0.625, 0.7386, 0.375, 0.75, 0.125, 0.529, 0.375, 0.529, 0.375, 0.75, 0.125, 0.75, 0.625, 0.5613, 0.875, 0.56, 0.875, 0.7333, 0.625, 0.7386, 0.375, 0.75, 0.375, 0.75, 0.375, 1.0, 0.375, 1.0, 0.375, 0.75, 0.625, 0.75, 0.625, 1.0, 0.375, 1.0, 0.625, 1.0, 0.375, 1.0, 0.375, 1.0, 0.625, 1.0, 0.625, 0.7386, 0.625, 1.0, 0.625, 1.0, 0.625, 0.75, 0.375, 0.75, 0.625, 0.7386, 0.625, 0.75, 0.375, 0.75, 0.125, 0.5292, 0.125, 0.75, 0.375, 0.75, 0.375, 0.5292, 0.125, 0.5, 0.375, 0.5, 0.375, 0.75, 0.125, 0.75, 0.375, 0.5292, 0.375, 0.75, 0.375, 0.75, 0.375, 0.5, 0.125, 0.75, 0.125, 0.5292, 0.125, 0.5, 0.125, 0.75, 0.375, 0.75, 0.125, 0.75, 0.125, 0.75, 0.375, 0.75, 0.125, 0.5292, 0.375, 0.5292, 0.375, 0.5, 0.125, 0.5, 0.375, 0.75, 0.375, 1.0, 0.375, 1.0, 0.375, 0.75, 0.375, 0.75, 0.375, 0.75, 0.375, 1.0, 0.375, 1.0, 0.375, 1.0, 0.375, 1.0, 0.375, 1.0, 0.375, 1.0, 0.375, 1.0, 0.375, 0.75, 0.375, 0.75, 0.375, 1.0, 0.375, 0.75, 0.375, 0.75, 0.375, 0.75, 0.375, 0.75, 0.375, 0.75, 0.375, 1.0, 0.375, 1.0, 0.375, 0.75, 0.125, 0.5, 0.375, 0.5, 0.375, 0.625, 0.125, 0.625, 0.375, 0.625, 0.625, 0.625, 0.663, 0.7747, 0.375, 0.75, 0.375, 0.125, 0.6041, 0.1349, 0.6166, 0.3156, 0.375, 0.25, 0.625, 0.625, 0.8611, 0.6225, 0.8171, 0.7511, 0.663, 0.7747, 0.375, 0.25, 0.6166, 0.3156, 0.6631, 0.4745, 0.375, 0.5, 0.125, 0.625, 0.375, 0.625, 0.375, 0.75, 0.125, 0.75, 0.375, 0.5, 0.6631, 0.4745, 0.625, 0.625, 0.375, 0.625, 0.375, 0.0, 0.6129, -0.0001223, 0.6041, 0.1349, 0.375, 0.125, 0.6631, 0.4745, 0.8171, 0.4948, 0.8611, 0.6225, 0.625, 0.625, 0.375, 0.75, 0.663, 0.7747, 0.6166, 0.9342, 0.375, 1.0, 0.5469, 0.7599, 0.8786, 0.75, 0.8573, 0.7506, 0.5469, 0.7599, 0.375, 0.75, 0.5469, 0.7599, 0.5469, 0.7599, 0.375, 0.75, 0.375, 0.75, 0.5469, 0.7599, 0.5336, 0.0457, 0.1774, 0.75, 0.5327, -0.003177, 0.3837, -0.008304, 0.3837, -0.008304, 0.5336, 0.0457, 0.1774, 0.75, 0.8786, 0.75, 0.5469, 0.7599, 0.375, 0.75, 0.375, 0.75, 0.5469, 0.7599, 0.5327, -0.003177, 0.1774, 0.75, 0.5, 0.375, 0.5, 0.5218, 0.625, 0.5, 0.625, 0.375, 0.5, 0.6114, 0.5, 0.7011, 0.625, 0.75, 0.625, 0.625, 0.375, 0.375, 0.375, 0.5, 0.5, 0.5218, 0.5, 0.375, 0.25, 0.625, 0.25, 0.75, 0.375, 0.6939, 0.375, 0.5969, 0.375, 0.5969, 0.375, 0.6939, 0.5, 0.7011, 0.5, 0.6114, 0.625, 0.625, 0.625, 0.75, 0.75, 0.75, 0.75, 0.625, 0.5, 0.7011, 0.5, 0.875, 0.625, 0.875, 0.625, 0.75, 0.375, 0.6939, 0.375, 0.875, 0.5, 0.875, 0.5, 0.7011, 0.625, 0.5, 0.625, 0.625, 0.75, 0.625, 0.75, 0.5, 0.375, 0.5, 0.375, 0.5969, 0.5, 0.6114, 0.5, 0.5218, 0.25, 0.5, 0.25, 0.625, 0.375, 0.5969, 0.375, 0.5, 0.5, 0.5218, 0.5, 0.6114, 0.625, 0.625, 0.625, 0.5, 0.375, 0.375, 0.375, 0.5, 0.625, 0.5, 0.625, 0.375, 0.375, 0.5, 0.375, 0.75, 0.625, 0.75, 0.625, 0.5, 0.25, 0.5, 0.25, 0.75, 0.375, 0.75, 0.375, 0.5, 0.625, 0.5, 0.625, 0.75, 0.75, 0.75, 0.75, 0.5, 0.375, 0.75, 0.375, 0.875, 0.625, 0.875, 0.625, 0.75, 0.5668, 0.375, 0.5668, 0.4841, 0.625, 0.5, 0.625, 0.375, 0.5668, 0.625, 0.5668, 0.7801, 0.625, 0.75, 0.625, 0.625, 0.25, 0.625, 0.25, 0.75, 0.3671, 0.7569, 0.3532, 0.625, 0.625, 0.625, 0.625, 0.75, 0.75, 0.75, 0.75, 0.625, 0.5668, 0.7801, 0.5668, 0.875, 0.625, 0.875, 0.625, 0.75, 0.3671, 0.7569, 0.375, 0.875, 0.5668, 0.875, 0.5668, 0.7801, 0.3532, 0.625, 0.3671, 0.7569, 0.5668, 0.7801, 0.5668, 0.625, 0.375, 0.375, 0.375, 0.5, 0.5668, 0.4841, 0.5668, 0.375, 0.375, 0.5, 0.3532, 0.625, 0.5668, 0.625, 0.5668, 0.4841, 0.625, 0.5, 0.625, 0.625, 0.75, 0.625, 0.75, 0.5, 0.25, 0.5, 0.25, 0.625, 0.3532, 0.625, 0.375, 0.5, 0.5668, 0.4841, 0.5668, 0.625, 0.625, 0.625, 0.625, 0.5, 0.375, 0.375, 0.625, 0.375, 0.625, 0.5, 0.375, 0.5, 0.375, 0.5, 0.625, 0.5, 0.625, 0.689, 0.375, 0.75, 0.25, 0.5, 0.375, 0.5, 0.375, 0.75, 0.25, 0.75, 0.625, 0.5, 0.75, 0.5, 0.75, 0.75, 0.625, 0.689, 0.375, 0.75, 0.625, 0.689, 0.625, 0.875, 0.375, 0.875, 0.375, 0.375, 0.369, 0.5, 0.625, 0.5211, 0.6233, 0.3773, 0.25, 0.5, 0.25, 0.75, 0.3685, 0.7587, 0.369, 0.5, 0.625, 0.5211, 0.625, 0.7241, 0.75, 0.739, 0.75, 0.511, 0.369, 0.5, 0.3685, 0.7587, 0.625, 0.7241, 0.625, 0.5211, 0.3685, 0.7587, 0.375, 0.875, 0.6222, 0.8731, 0.625, 0.7241, 0.375, 0.0, 0.375, 0.125, 0.5, 0.125, 0.5, 0.0, 0.5, 0.0, 0.5, 0.125, 0.625, 0.125, 0.625, 0.0, 0.5, 0.125, 0.5, 0.25, 0.625, 0.25, 0.625, 0.125, 0.375, 0.125, 0.375, 0.25, 0.5, 0.25, 0.5, 0.125, 0.375, 0.25, 0.3698, 0.3698, 0.5, 0.3733, 0.5, 0.25, 0.5, 0.25, 0.5, 0.3733, 0.6302, 0.3698, 0.625, 0.25, 0.5, 0.3733, 0.5, 0.4931, 0.6667, 0.4583, 0.6302, 0.3698, 0.3698, 0.3698, 0.3333, 0.4583, 0.5, 0.4931, 0.5, 0.3733, 0.3333, 0.4583, 0.3681, 0.625, 0.5, 0.625, 0.5, 0.4931, 0.5, 0.4931, 0.5, 0.625, 0.6319, 0.625, 0.6667, 0.4583, 0.5, 0.625, 0.5, 0.7569, 0.6667, 0.7917, 0.6319, 0.625, 0.3681, 0.625, 0.3333, 0.7917, 0.5, 0.7569, 0.5, 0.625, 0.3333, 0.7917, 0.3698, 0.8802, 0.5, 0.8767, 0.5, 0.7569, 0.5, 0.7569, 0.5, 0.8767, 0.6302, 0.8802, 0.6667, 0.7917, 0.5, 0.8767, 0.5, 1.0, 0.625, 1.0, 0.6302, 0.8802, 0.3698, 0.8802, 0.375, 1.0, 0.5, 1.0, 0.5, 0.8767, 0.125, 0.5, 0.125, 0.625, 0.2483, 0.625, 0.2448, 0.4948, 0.2448, 0.4948, 0.2483, 0.625, 0.3681, 0.625, 0.3333, 0.4583, 0.2483, 0.625, 0.2448, 0.7552, 0.3333, 0.7917, 0.3681, 0.625, 0.125, 0.625, 0.125, 0.75, 0.2448, 0.7552, 0.2483, 0.625, 0.6667, 0.4583, 0.6319, 0.625, 0.7517, 0.625, 0.7552, 0.4948, 0.7552, 0.4948, 0.7517, 0.625, 0.875, 0.625, 0.875, 0.5, 0.7517, 0.625, 0.7552, 0.7552, 0.875, 0.75, 0.875, 0.625, 0.6319, 0.625, 0.6667, 0.7917, 0.7552, 0.7552, 0.7517, 0.625, 0.375, 0.0, 0.375, 0.125, 0.5, 0.125, 0.5, 0.0, 0.5, 0.0, 0.5, 0.125, 0.625, 0.125, 0.625, 0.0, 0.5, 0.125, 0.5, 0.25, 0.625, 0.25, 0.625, 0.125, 0.375, 0.125, 0.375, 0.25, 0.5, 0.25, 0.5, 0.125, 0.375, 0.25, 0.3698, 0.3698, 0.5, 0.3733, 0.5, 0.25, 0.5, 0.25, 0.5, 0.3733, 0.6302, 0.3698, 0.625, 0.25, 0.5, 0.3733, 0.5, 0.4931, 0.6667, 0.4583, 0.6302, 0.3698, 0.3698, 0.3698, 0.3333, 0.4583, 0.5, 0.4931, 0.5, 0.3733, 0.3333, 0.4583, 0.3681, 0.625, 0.5, 0.625, 0.5, 0.4931, 0.5, 0.4931, 0.5, 0.625, 0.6319, 0.625, 0.6667, 0.4583, 0.5, 0.625, 0.5, 0.7569, 0.6667, 0.7917, 0.6319, 0.625, 0.3681, 0.625, 0.3333, 0.7917, 0.5, 0.7569, 0.5, 0.625, 0.3333, 0.7917, 0.3698, 0.8802, 0.5, 0.8767, 0.5, 0.7569, 0.5, 0.7569, 0.5, 0.8767, 0.6302, 0.8802, 0.6667, 0.7917, 0.5, 0.8767, 0.5, 1.0, 0.625, 1.0, 0.6302, 0.8802, 0.3698, 0.8802, 0.375, 1.0, 0.5, 1.0, 0.5, 0.8767, 0.125, 0.5, 0.125, 0.625, 0.2483, 0.625, 0.2448, 0.4948, 0.2448, 0.4948, 0.2483, 0.625, 0.3681, 0.625, 0.3333, 0.4583, 0.2483, 0.625, 0.2448, 0.7552, 0.3333, 0.7917, 0.3681, 0.625, 0.125, 0.625, 0.125, 0.75, 0.2448, 0.7552, 0.2483, 0.625, 0.6667, 0.4583, 0.6319, 0.625, 0.7517, 0.625, 0.7552, 0.4948, 0.7552, 0.4948, 0.7517, 0.625, 0.875, 0.625, 0.875, 0.5, 0.7517, 0.625, 0.7552, 0.7552, 0.875, 0.75, 0.875, 0.625, 0.6319, 0.625, 0.6667, 0.7917, 0.7552, 0.7552, 0.7517, 0.625, 0.375, 0.0, 0.375, 0.125, 0.5, 0.125, 0.5, 0.0, 0.5, 0.0, 0.5, 0.125, 0.625, 0.125, 0.625, 0.0, 0.5, 0.125, 0.5, 0.25, 0.625, 0.25, 0.625, 0.125, 0.375, 0.125, 0.375, 0.25, 0.5, 0.25, 0.5, 0.125, 0.375, 0.25, 0.3698, 0.3698, 0.5, 0.3733, 0.5, 0.25, 0.5, 0.25, 0.5, 0.3733, 0.6302, 0.3698, 0.625, 0.25, 0.5, 0.3733, 0.5, 0.4931, 0.6667, 0.4583, 0.6302, 0.3698, 0.3698, 0.3698, 0.3333, 0.4583, 0.5, 0.4931, 0.5, 0.3733, 0.3333, 0.4583, 0.3681, 0.625, 0.5, 0.625, 0.5, 0.4931, 0.5, 0.4931, 0.5, 0.625, 0.6319, 0.625, 0.6667, 0.4583, 0.5, 0.625, 0.5, 0.7569, 0.6667, 0.7917, 0.6319, 0.625, 0.3681, 0.625, 0.3333, 0.7917, 0.5, 0.7569, 0.5, 0.625, 0.3333, 0.7917, 0.3698, 0.8802, 0.5, 0.8767, 0.5, 0.7569, 0.5, 0.7569, 0.5, 0.8767, 0.6302, 0.8802, 0.6667, 0.7917, 0.5, 0.8767, 0.5, 1.0, 0.625, 1.0, 0.6302, 0.8802, 0.3698, 0.8802, 0.375, 1.0, 0.5, 1.0, 0.5, 0.8767, 0.125, 0.5, 0.125, 0.625, 0.2483, 0.625, 0.2448, 0.4948, 0.2448, 0.4948, 0.2483, 0.625, 0.3681, 0.625, 0.3333, 0.4583, 0.2483, 0.625, 0.2448, 0.7552, 0.3333, 0.7917, 0.3681, 0.625, 0.125, 0.625, 0.125, 0.75, 0.2448, 0.7552, 0.2483, 0.625, 0.6667, 0.4583, 0.6319, 0.625, 0.7517, 0.625, 0.7552, 0.4948, 0.7552, 0.4948, 0.7517, 0.625, 0.875, 0.625, 0.875, 0.5, 0.7517, 0.625, 0.7552, 0.7552, 0.875, 0.75, 0.875, 0.625, 0.6319, 0.625, 0.6667, 0.7917, 0.7552, 0.7552, 0.7517, 0.625, 0.3095, 0.5, 0.369, 0.5, 0.3685, 0.7587, 0.3092, 0.7543, 0.3095, 0.5, 0.3092, 0.7543, 0.3685, 0.7587, 0.369, 0.5, 0.3092, 0.7543, 0.3092, 0.7543, 0.25, 0.7003, 0.25, 0.7394, 0.3095, 0.5, 0.3095, 0.5, 0.369, 0.5, 0.369, 0.5, 0.369, 0.5, 0.369, 0.5, 0.3685, 0.7587, 0.3685, 0.7587, 0.25, 0.7394, 0.25, 0.7003, 0.25, 0.54, 0.25, 0.5085, 0.25, 0.5085, 0.25, 0.54, 0.3095, 0.5, 0.3095, 0.5, 0.3685, 0.7587, 0.3685, 0.7587, 0.3092, 0.7543, 0.3092, 0.7543, 0.25, 0.54, 0.25, 0.7003, 0.3092, 0.7543, 0.3095, 0.5, 0.2585, 0.5, 0.3095, 0.5, 0.3092, 0.7543, 0.2585, 0.7506, 0.3685, 0.7587, 0.3685, 0.7587, 0.3092, 0.7543, 0.3092, 0.7543, 0.2585, 0.5, 0.25, 0.5085, 0.3095, 0.5, 0.3095, 0.5, 0.2585, 0.7506, 0.25, 0.7394, 0.25, 0.5085, 0.2585, 0.5, 0.369, 0.5, 0.369, 0.5, 0.3685, 0.7587, 0.3685, 0.7587, 0.3095, 0.5, 0.3095, 0.5, 0.369, 0.5, 0.369, 0.5, 0.3092, 0.7543, 0.3092, 0.7543, 0.25, 0.7394, 0.2585, 0.7506, 0.3095, 0.5, 0.369, 0.5, 0.3685, 0.7587, 0.3092, 0.7543, 0.25, 0.54, 0.3095, 0.5, 0.3092, 0.7543, 0.25, 0.7003, 0.3095, 0.5, 0.3092, 0.7543, 0.3685, 0.7587, 0.369, 0.5, 0.25, 0.54, 0.25, 0.7003, 0.3092, 0.7543, 0.3095, 0.5, 0.3095, 0.5, 0.3095, 0.5, 0.369, 0.5, 0.3606, 0.5, 0.25, 0.7003, 0.25, 0.7003, 0.25, 0.54, 0.258, 0.5346, 0.3534, 0.7576, 0.3685, 0.7587, 0.3092, 0.7543, 0.3092, 0.7543, 0.3092, 0.7543, 0.3092, 0.7543, 0.25, 0.7003, 0.25, 0.7003, 0.258, 0.5346, 0.25, 0.54, 0.3095, 0.5, 0.3095, 0.5, 0.3606, 0.5, 0.369, 0.5, 0.3685, 0.7587, 0.3534, 0.7576, 0.369, 0.5, 0.3606, 0.5, 0.3534, 0.7576, 0.3685, 0.7587, 0.25, 0.54, 0.258, 0.5346, 0.3095, 0.5, 0.3095, 0.5, 0.3092, 0.7543, 0.3092, 0.7543, 0.25, 0.7003, 0.25, 0.7003, 0.3685, 0.7587, 0.3534, 0.7576, 0.3092, 0.7543, 0.3092, 0.7543, 0.25, 0.7003, 0.25, 0.7003, 0.258, 0.5346, 0.25, 0.54, 0.3095, 0.5, 0.3095, 0.5, 0.3606, 0.5, 0.369, 0.5, 0.375, 0.125, 0.375, 0.25, 0.625, 0.25, 0.625, 0.125, 0.375, 0.25, 0.3054, 0.4279, 0.625, 0.5, 0.625, 0.25, 0.375, 0.625, 0.375, 0.75, 0.625, 0.75, 0.625, 0.625, 0.5469, 0.7599, 0.625, 0.75, 0.375, 0.75, 0.375, 0.75, 0.125, 0.625, 0.1774, 0.75, 0.375, 0.75, 0.375, 0.625, 0.625, 0.625, 0.625, 0.75, 0.875, 0.75, 0.875, 0.625, 0.625, 0.5, 0.625, 0.625, 0.875, 0.625, 0.875, 0.5, 0.125, 0.5, 0.125, 0.625, 0.375, 0.625, 0.3054, 0.4279, 0.3054, 0.4279, 0.375, 0.625, 0.625, 0.625, 0.625, 0.5, 0.3837, -0.008304, 0.375, 0.125, 0.625, 0.125, 0.625, 0.0, 0.375, 0.75, 0.1774, 0.75, 0.1774, 0.75, 0.375, 0.75, 0.3837, -0.008304, 0.625, 0.0, 0.5327, -0.003177, 0.3837, -0.008304, 0.8786, 0.75, 0.875, 0.75, 0.625, 0.75, 0.5469, 0.7599, 0.1774, 0.75, 0.1774, 0.75, 0.375, 0.75, 0.375, 0.75, 0.375, 0.625, 0.375, 0.75, 0.6464, 0.7715, 0.625, 0.625, 0.375, 0.125, 0.375, 0.25, 0.6305, 0.31, 0.625, 0.125, 0.625, 0.625, 0.6464, 0.7715, 0.8149, 0.7557, 0.875, 0.625, 0.375, 0.25, 0.375, 0.5, 0.6459, 0.478, 0.6305, 0.31, 0.125, 0.625, 0.125, 0.75, 0.375, 0.75, 0.375, 0.625, 0.375, 0.75, 0.375, 1.0, 0.6306, 0.9399, 0.6464, 0.7715, 0.125, 0.5, 0.125, 0.625, 0.375, 0.625, 0.375, 0.5, 0.6459, 0.478, 0.625, 0.625, 0.875, 0.625, 0.8147, 0.4942, 0.375, 0.0, 0.375, 0.125, 0.625, 0.125, 0.6236, 0.001918, 0.375, 0.5, 0.375, 0.625, 0.625, 0.625, 0.6459, 0.478, 0.375, 0.0, 0.375, 0.221, 0.625, 0.19, 0.625, 0.01674, 0.375, 0.221, 0.375, 0.529, 0.625, 0.5613, 0.625, 0.19, 0.375, 0.529, 0.375, 0.75, 0.625, 0.7386, 0.625, 0.5613, 0.125, 0.529, 0.125, 0.75, 0.375, 0.75, 0.375, 0.529, 0.625, 0.5613, 0.625, 0.7386, 0.875, 0.7333, 0.875, 0.56, 0.375, 0.75, 0.375, 1.0, 0.375, 1.0, 0.375, 0.75, 0.375, 0.75, 0.375, 1.0, 0.625, 1.0, 0.625, 0.75, 0.625, 1.0, 0.625, 1.0, 0.375, 1.0, 0.375, 1.0, 0.625, 0.7386, 0.625, 0.75, 0.625, 1.0, 0.625, 1.0, 0.375, 0.75, 0.375, 0.75, 0.625, 0.75, 0.625, 0.7386, 0.125, 0.5292, 0.375, 0.5292, 0.375, 0.75, 0.125, 0.75, 0.125, 0.5, 0.125, 0.75, 0.375, 0.75, 0.375, 0.5, 0.375, 0.5292, 0.375, 0.5, 0.375, 0.75, 0.375, 0.75, 0.125, 0.75, 0.125, 0.75, 0.125, 0.5, 0.125, 0.5292, 0.375, 0.75, 0.375, 0.75, 0.125, 0.75, 0.125, 0.75, 0.125, 0.5292, 0.125, 0.5, 0.375, 0.5, 0.375, 0.5292, 0.375, 0.75, 0.375, 0.75, 0.375, 1.0, 0.375, 1.0, 0.375, 0.75, 0.375, 1.0, 0.375, 1.0, 0.375, 0.75, 0.375, 1.0, 0.375, 1.0, 0.375, 1.0, 0.375, 1.0, 0.375, 1.0, 0.375, 1.0, 0.375, 0.75, 0.375, 0.75, 0.375, 0.75, 0.375, 0.75, 0.375, 0.75, 0.375, 0.75, 0.375, 0.75, 0.375, 0.75, 0.375, 1.0, 0.375, 1.0, 0.125, 0.5, 0.125, 0.625, 0.375, 0.625, 0.375, 0.5, 0.375, 0.625, 0.375, 0.75, 0.663, 0.7747, 0.625, 0.625, 0.375, 0.125, 0.375, 0.25, 0.6166, 0.3156, 0.6041, 0.1349, 0.625, 0.625, 0.663, 0.7747, 0.8171, 0.7511, 0.8611, 0.6225, 0.375, 0.25, 0.375, 0.5, 0.6631, 0.4745, 0.6166, 0.3156, 0.125, 0.625, 0.125, 0.75, 0.375, 0.75, 0.375, 0.625, 0.375, 0.5, 0.375, 0.625, 0.625, 0.625, 0.6631, 0.4745, 0.375, 0.0, 0.375, 0.125, 0.6041, 0.1349, 0.6129, -0.0001223, 0.6631, 0.4745, 0.625, 0.625, 0.8611, 0.6225, 0.8171, 0.4948, 0.375, 0.75, 0.375, 1.0, 0.6166, 0.9342, 0.663, 0.7747, 0.5469, 0.7599, 0.5469, 0.7599, 0.8573, 0.7506, 0.8786, 0.75, 0.375, 0.75, 0.375, 0.75, 0.5469, 0.7599, 0.5469, 0.7599, 0.375, 0.75, 0.1774, 0.75, 0.5336, 0.0457, 0.5469, 0.7599, 0.5327, -0.003177, 0.5336, 0.0457, 0.3837, -0.008304, 0.3837, -0.008304, 0.1774, 0.75, 0.375, 0.75, 0.5469, 0.7599, 0.8786, 0.75, 0.375, 0.75, 0.1774, 0.75, 0.5327, -0.003177, 0.5469, 0.7599])
me_cube_001.materials.append(mat_body)
me_cube_001.use_remesh_fix_poles = True
me_cube_001.use_remesh_preserve_attributes = False
me_cube_001.use_mirror_vertex_groups = False
me_cube_001.update()
arm_armature_002 = bpy.data.armatures.new('Armature.002')  # bones are not reproduced

# ---- objects
ob_body = bpy.data.objects.new('Body', me_cube_001)
ob_armature_003 = bpy.data.objects.new('Armature.003', arm_armature_002)

# ---- transforms, parenting, visibility, modifiers, constraints
ob_body.parent = ob_armature_003
ob_body.location = (0.0, 0.0, 0.0)
ob_body.lineart.crease_threshold = 0.0
_vg = ob_body.vertex_groups.new(name='Hips')
_vg.add([26, 27, 28, 29, 270, 271, 272, 273, 274, 275, 276, 277], 1.0, 'REPLACE')
_vg = ob_body.vertex_groups.new(name='Spine')
_vg.add([22, 23, 24, 25, 262, 263, 264, 265, 266, 267, 268, 269], 1.0, 'REPLACE')
_vg = ob_body.vertex_groups.new(name='Thigh.l')
_vg.add([82, 83, 84, 85, 86, 87, 88, 89, 90, 91, 92, 93, 94, 95, 96, 97, 98, 99, 100, 101, 102, 103, 104, 105, 106, 107, 108, 109, 110, 111, 112, 113, 114, 115, 116, 117, 118, 119, 120, 121, 122, 123, 124, 125], 1.0, 'REPLACE')
_vg = ob_body.vertex_groups.new(name='shin.l')
_vg.add([126, 127, 128, 129, 130, 131, 132, 133, 134, 135, 136, 137, 138, 139, 140, 141, 142, 143], 1.0, 'REPLACE')
_vg = ob_body.vertex_groups.new(name='foot.l')
_vg.add([144, 145, 146, 147, 148, 149, 150, 151, 152, 153, 154, 155, 156, 157, 158, 159], 1.0, 'REPLACE')
_vg = ob_body.vertex_groups.new(name='toes.l')
_vg.add([212, 213, 214, 215, 216, 217, 218, 219], 1.0, 'REPLACE')
_vg = ob_body.vertex_groups.new(name='Thigh.r')
_vg.add([330, 331, 332, 333, 334, 335, 336, 337, 338, 339, 340, 341, 342, 343, 344, 345, 346, 347, 348, 349, 350, 351, 352, 353, 354, 355, 356, 357, 358, 359, 360, 361, 362, 363, 364, 365, 366, 367, 368, 369, 370, 371, 372, 373], 1.0, 'REPLACE')
_vg = ob_body.vertex_groups.new(name='shin.r')
_vg.add([374, 375, 376, 377, 378, 379, 380, 381, 382, 383, 384, 385, 386, 387, 388, 389, 390, 391], 1.0, 'REPLACE')
_vg = ob_body.vertex_groups.new(name='foot.r')
_vg.add([392, 393, 394, 395, 396, 397, 398, 399, 400, 401, 402, 403, 404, 405, 406, 407], 1.0, 'REPLACE')
_vg = ob_body.vertex_groups.new(name='toes.r')
_vg.add([460, 461, 462, 463, 464, 465, 466, 467], 1.0, 'REPLACE')
_vg = ob_body.vertex_groups.new(name='Chest')
_vg.add([13, 14, 15, 16, 17, 18, 19, 20, 21, 245, 246, 247, 248, 249, 250, 251, 252, 253, 254, 255, 256, 257, 258, 259, 260, 261], 1.0, 'REPLACE')
_vg = ob_body.vertex_groups.new(name='Neck')
_vg.add([9, 10, 11, 12, 237, 238, 239, 240, 241, 242, 243, 244], 1.0, 'REPLACE')
_vg = ob_body.vertex_groups.new(name='Head')
_vg.add([0, 1, 2, 3, 4, 5, 6, 7, 8, 220, 221, 222, 223, 224, 225, 226, 227, 228, 229, 230, 231, 232, 233, 234, 235, 236], 1.0, 'REPLACE')
_vg = ob_body.vertex_groups.new(name='Shoulder.l')
_vg = ob_body.vertex_groups.new(name='bicep.l')
_vg.add([30, 31, 32, 33, 34, 35, 36, 37, 38, 39, 40, 41, 42, 43, 44, 45, 46, 47, 48, 49, 50, 51, 52, 53, 54, 55, 200, 201, 202, 203, 204, 205, 206, 207, 208, 209, 210, 211], 1.0, 'REPLACE')
_vg = ob_body.vertex_groups.new(name='forearm.l')
_vg.add([56, 57, 58, 59, 60, 61, 62, 63, 64, 65, 66, 67, 68, 69, 70, 71, 72, 73, 74, 75, 76, 77, 78, 79, 80, 81, 160, 161, 162, 163, 164, 165, 166, 167, 168, 169, 170, 171], 1.0, 'REPLACE')
_vg = ob_body.vertex_groups.new(name='hand.l')
_vg.add([172, 173, 174, 175, 176, 177, 178, 179, 180, 181, 182, 183], 1.0, 'REPLACE')
_vg = ob_body.vertex_groups.new(name='fingers.l')
_vg.add([184, 185, 186, 187, 188, 189, 190, 191], 1.0, 'REPLACE')
_vg = ob_body.vertex_groups.new(name='thumb.l')
_vg.add([192, 193, 194, 195, 196, 197, 198, 199], 1.0, 'REPLACE')
_vg = ob_body.vertex_groups.new(name='Shoulder.r')
_vg = ob_body.vertex_groups.new(name='bicep.r')
_vg.add([278, 279, 280, 281, 282, 283, 284, 285, 286, 287, 288, 289, 290, 291, 292, 293, 294, 295, 296, 297, 298, 299, 300, 301, 302, 303, 448, 449, 450, 451, 452, 453, 454, 455, 456, 457, 458, 459], 1.0, 'REPLACE')
_vg = ob_body.vertex_groups.new(name='forearm.r')
_vg.add([304, 305, 306, 307, 308, 309, 310, 311, 312, 313, 314, 315, 316, 317, 318, 319, 320, 321, 322, 323, 324, 325, 326, 327, 328, 329, 408, 409, 410, 411, 412, 413, 414, 415, 416, 417, 418, 419], 1.0, 'REPLACE')
_vg = ob_body.vertex_groups.new(name='hand.r')
_vg.add([420, 421, 422, 423, 424, 425, 426, 427, 428, 429, 430, 431], 1.0, 'REPLACE')
_vg = ob_body.vertex_groups.new(name='fingers.r')
_vg.add([432, 433, 434, 435, 436, 437, 438, 439], 1.0, 'REPLACE')
_vg = ob_body.vertex_groups.new(name='thumb.r')
_vg.add([440, 441, 442, 443, 444, 445, 446, 447], 1.0, 'REPLACE')
_m = ob_body.modifiers.new('Armature', 'ARMATURE')
_m.object = ob_armature_003
ob_armature_003.location = (0.0, 0.0, 0.0)
ob_armature_003.display_type = 'WIRE'
ob_armature_003.show_in_front = True
ob_armature_003.lineart.crease_threshold = 0.0

# ---- collection membership
col_body.objects.link(ob_body)
col_body.objects.link(ob_armature_003)

# ---- scene / render settings (as saved in the file)
scene.frame_start = 1; scene.frame_end = 150; scene.frame_set(0)
scene.render.engine = 'BLENDER_EEVEE_NEXT'
scene.render.resolution_y = 1920
scene.cycles.samples = 128
scene.cycles.sampling_pattern = 'TABULATED_SOBOL'
scene.cycles.use_adaptive_sampling = False
scene.cycles.use_light_tree = False
scene.eevee.use_gtao = True
scene.eevee.use_raytracing = True
scene.view_settings.view_transform = 'Standard'
bpy.context.view_layer.update()

# ---- added for rendering (the .blend has no active camera and no usable light): camera, sun
cam_auto = bpy.data.cameras.new('AutoCamera')
cam_auto.lens = 50.0
cam_auto.sensor_width = 36.0
cam_auto.clip_end = 1000.0
ob_auto_camera = bpy.data.objects.new('AutoCamera', cam_auto)
scene.collection.objects.link(ob_auto_camera)
ob_auto_camera.location = (2.29642, -2.9574, 2.84364)
ob_auto_camera.rotation_euler = (1.09748, -7.21219e-08, 0.694738)
scene.camera = ob_auto_camera
light_auto_sun = bpy.data.lights.new('AutoSun', 'SUN')
light_auto_sun.energy = 3.0
light_auto_sun.angle = 0.0523599
ob_auto_sun = bpy.data.objects.new('AutoSun', light_auto_sun)
scene.collection.objects.link(ob_auto_sun)
ob_auto_sun.rotation_euler = (0.872665, 0.174533, 0.523599)
bpy.context.view_layer.update()
